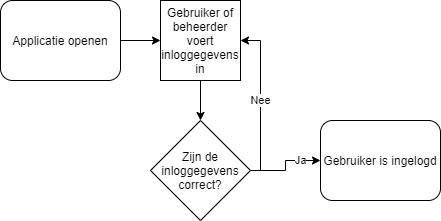

The diagram above was exported from draw.io. Its source (the exported page's mxGraphModel, read from the mxfile embedded in the PNG):
<mxGraphModel dx="1038" dy="579" grid="1" gridSize="10" guides="1" tooltips="1" connect="1" arrows="1" fold="1" page="1" pageScale="1" pageWidth="827" pageHeight="1169" math="0" shadow="0">
  <root>
    <mxCell id="0" />
    <mxCell id="1" parent="0" />
    <mxCell id="2" style="edgeStyle=orthogonalEdgeStyle;rounded=0;orthogonalLoop=1;jettySize=auto;html=1;exitX=1;exitY=0.5;exitDx=0;exitDy=0;entryX=0;entryY=0.5;entryDx=0;entryDy=0;" edge="1" source="3" target="5" parent="1">
      <mxGeometry relative="1" as="geometry" />
    </mxCell>
    <mxCell id="3" value="Applicatie openen" style="rounded=1;whiteSpace=wrap;html=1;" vertex="1" parent="1">
      <mxGeometry x="80" y="40" width="120" height="80" as="geometry" />
    </mxCell>
    <mxCell id="4" style="edgeStyle=orthogonalEdgeStyle;rounded=0;orthogonalLoop=1;jettySize=auto;html=1;entryX=0.5;entryY=0;entryDx=0;entryDy=0;entryPerimeter=0;" edge="1" source="5" target="8" parent="1">
      <mxGeometry relative="1" as="geometry" />
    </mxCell>
    <mxCell id="5" value="Gebruiker of beheerder voert inloggegevens in" style="whiteSpace=wrap;html=1;aspect=fixed;" vertex="1" parent="1">
      <mxGeometry x="240" y="40" width="80" height="80" as="geometry" />
    </mxCell>
    <mxCell id="6" value="Ja" style="edgeStyle=orthogonalEdgeStyle;rounded=0;orthogonalLoop=1;jettySize=auto;html=1;entryX=0;entryY=0.5;entryDx=0;entryDy=0;" edge="1" source="8" target="9" parent="1">
      <mxGeometry x="0.5" relative="1" as="geometry">
        <mxPoint as="offset" />
      </mxGeometry>
    </mxCell>
    <mxCell id="7" value="Nee" style="edgeStyle=orthogonalEdgeStyle;rounded=0;orthogonalLoop=1;jettySize=auto;html=1;entryX=1;entryY=0.5;entryDx=0;entryDy=0;" edge="1" source="8" target="5" parent="1">
      <mxGeometry relative="1" as="geometry">
        <Array as="points">
          <mxPoint x="340" y="210" />
          <mxPoint x="340" y="80" />
        </Array>
      </mxGeometry>
    </mxCell>
    <mxCell id="8" value="Zijn de inloggegevens correct?" style="strokeWidth=1;html=1;shape=mxgraph.flowchart.decision;whiteSpace=wrap;" vertex="1" parent="1">
      <mxGeometry x="230" y="160" width="100" height="100" as="geometry" />
    </mxCell>
    <mxCell id="9" value="Gebruiker is ingelogd" style="rounded=1;whiteSpace=wrap;html=1;" vertex="1" parent="1">
      <mxGeometry x="400" y="160" width="120" height="80" as="geometry" />
    </mxCell>
  </root>
</mxGraphModel>